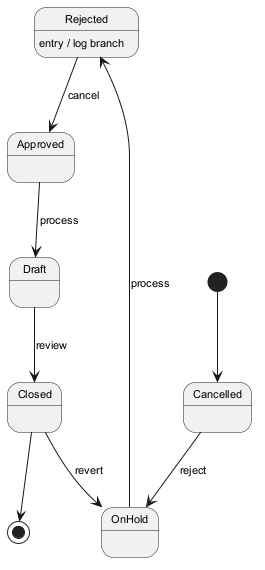

The diagram above was rendered by PlantUML. Its source (embedded in the PNG):
@startuml
skinparam monochrome true
skinparam defaultFontSize 11
[*] --> Cancelled
Cancelled --> OnHold : reject
OnHold --> Rejected : process
Rejected --> Approved : cancel
Rejected : entry / log branch
Approved --> Draft : process
Draft --> Closed : review
Closed --> OnHold : revert
Closed --> [*]
@enduml